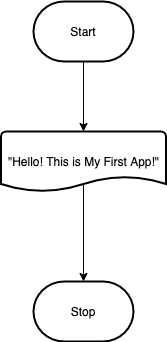

The diagram above was exported from draw.io. Its source (the exported page's mxGraphModel, read from the mxfile embedded in the PNG):
<mxGraphModel dx="490" dy="437" grid="1" gridSize="10" guides="1" tooltips="1" connect="1" arrows="1" fold="1" page="1" pageScale="1" pageWidth="850" pageHeight="1100" background="#ffffff" math="0" shadow="0">
  <root>
    <mxCell id="0" />
    <mxCell id="1" parent="0" />
    <mxCell id="4" style="edgeStyle=none;html=1;exitX=0.5;exitY=1;exitDx=0;exitDy=0;exitPerimeter=0;entryX=0.5;entryY=0;entryDx=0;entryDy=0;entryPerimeter=0;strokeColor=#000000;" edge="1" parent="1" source="2" target="3">
      <mxGeometry relative="1" as="geometry" />
    </mxCell>
    <mxCell id="2" value="Start" style="strokeWidth=2;html=1;shape=mxgraph.flowchart.terminator;whiteSpace=wrap;" vertex="1" parent="1">
      <mxGeometry x="220" y="60" width="100" height="60" as="geometry" />
    </mxCell>
    <mxCell id="7" style="edgeStyle=none;html=1;strokeColor=#000000;" edge="1" parent="1" target="5">
      <mxGeometry relative="1" as="geometry">
        <mxPoint x="270" y="240" as="sourcePoint" />
      </mxGeometry>
    </mxCell>
    <mxCell id="3" value="&quot;Hello! This is My First App!&quot;" style="strokeWidth=2;html=1;shape=mxgraph.flowchart.document2;whiteSpace=wrap;size=0.25;" vertex="1" parent="1">
      <mxGeometry x="187.5" y="190" width="165" height="60" as="geometry" />
    </mxCell>
    <mxCell id="5" value="Stop" style="strokeWidth=2;html=1;shape=mxgraph.flowchart.terminator;whiteSpace=wrap;" vertex="1" parent="1">
      <mxGeometry x="220" y="340" width="100" height="60" as="geometry" />
    </mxCell>
  </root>
</mxGraphModel>